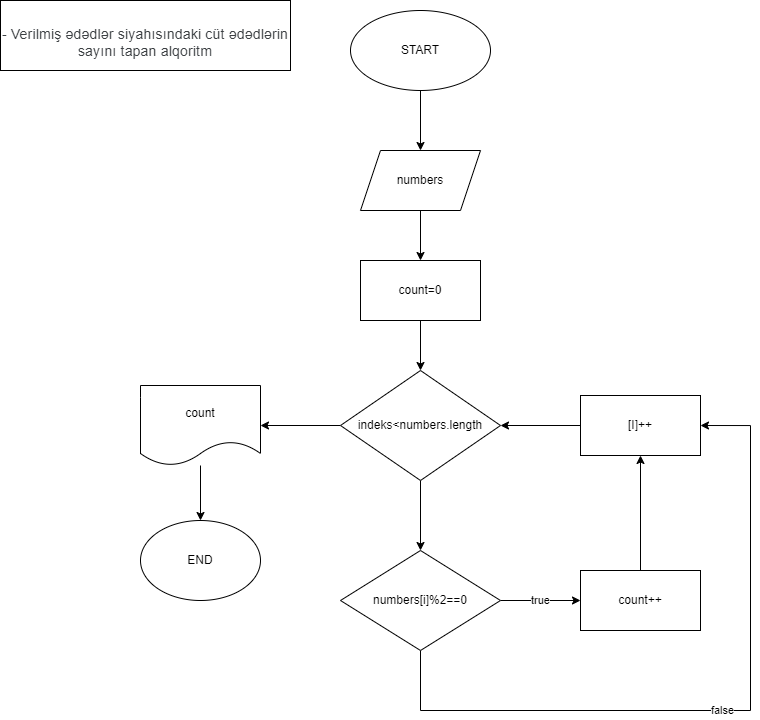

The diagram above was exported from draw.io. Its source (the exported page's mxGraphModel, read from the mxfile embedded in the PNG):
<mxGraphModel dx="836" dy="486" grid="1" gridSize="10" guides="1" tooltips="1" connect="1" arrows="1" fold="1" page="1" pageScale="1" pageWidth="827" pageHeight="1169" math="0" shadow="0">
  <root>
    <mxCell id="WIyWlLk6GJQsqaUBKTNV-0" />
    <mxCell id="WIyWlLk6GJQsqaUBKTNV-1" parent="WIyWlLk6GJQsqaUBKTNV-0" />
    <mxCell id="SQYq0jenJxOLG01bQp7q-0" value="&lt;br&gt;&lt;span style=&quot;color: rgb(60, 64, 67); font-family: Roboto, Arial, sans-serif; font-size: 14px; font-style: normal; font-variant-ligatures: normal; font-variant-caps: normal; font-weight: 400; letter-spacing: 0.2px; orphans: 2; text-align: start; text-indent: 0px; text-transform: none; widows: 2; word-spacing: 0px; -webkit-text-stroke-width: 0px; text-decoration-thickness: initial; text-decoration-style: initial; text-decoration-color: initial; float: none; display: inline !important;&quot;&gt;- Verilmiş ədədlər siyahısındaki cüt ədədlərin sayını tapan alqoritm&lt;/span&gt;&lt;br&gt;" style="rounded=0;whiteSpace=wrap;html=1;" vertex="1" parent="WIyWlLk6GJQsqaUBKTNV-1">
      <mxGeometry x="10" y="10" width="290" height="70" as="geometry" />
    </mxCell>
    <mxCell id="SQYq0jenJxOLG01bQp7q-3" style="edgeStyle=orthogonalEdgeStyle;rounded=0;orthogonalLoop=1;jettySize=auto;html=1;" edge="1" parent="WIyWlLk6GJQsqaUBKTNV-1" source="SQYq0jenJxOLG01bQp7q-1" target="SQYq0jenJxOLG01bQp7q-2">
      <mxGeometry relative="1" as="geometry" />
    </mxCell>
    <mxCell id="SQYq0jenJxOLG01bQp7q-1" value="START" style="ellipse;whiteSpace=wrap;html=1;" vertex="1" parent="WIyWlLk6GJQsqaUBKTNV-1">
      <mxGeometry x="360" y="20" width="140" height="80" as="geometry" />
    </mxCell>
    <mxCell id="SQYq0jenJxOLG01bQp7q-5" style="edgeStyle=orthogonalEdgeStyle;rounded=0;orthogonalLoop=1;jettySize=auto;html=1;" edge="1" parent="WIyWlLk6GJQsqaUBKTNV-1" source="SQYq0jenJxOLG01bQp7q-2" target="SQYq0jenJxOLG01bQp7q-4">
      <mxGeometry relative="1" as="geometry" />
    </mxCell>
    <mxCell id="SQYq0jenJxOLG01bQp7q-2" value="numbers" style="shape=parallelogram;perimeter=parallelogramPerimeter;whiteSpace=wrap;html=1;fixedSize=1;" vertex="1" parent="WIyWlLk6GJQsqaUBKTNV-1">
      <mxGeometry x="370" y="160" width="120" height="60" as="geometry" />
    </mxCell>
    <mxCell id="SQYq0jenJxOLG01bQp7q-7" style="edgeStyle=orthogonalEdgeStyle;rounded=0;orthogonalLoop=1;jettySize=auto;html=1;" edge="1" parent="WIyWlLk6GJQsqaUBKTNV-1" source="SQYq0jenJxOLG01bQp7q-4" target="SQYq0jenJxOLG01bQp7q-6">
      <mxGeometry relative="1" as="geometry" />
    </mxCell>
    <mxCell id="SQYq0jenJxOLG01bQp7q-4" value="count=0" style="rounded=0;whiteSpace=wrap;html=1;" vertex="1" parent="WIyWlLk6GJQsqaUBKTNV-1">
      <mxGeometry x="370" y="270" width="120" height="60" as="geometry" />
    </mxCell>
    <mxCell id="SQYq0jenJxOLG01bQp7q-10" style="edgeStyle=orthogonalEdgeStyle;rounded=0;orthogonalLoop=1;jettySize=auto;html=1;" edge="1" parent="WIyWlLk6GJQsqaUBKTNV-1" source="SQYq0jenJxOLG01bQp7q-6" target="SQYq0jenJxOLG01bQp7q-8">
      <mxGeometry relative="1" as="geometry" />
    </mxCell>
    <mxCell id="SQYq0jenJxOLG01bQp7q-18" style="edgeStyle=orthogonalEdgeStyle;rounded=0;orthogonalLoop=1;jettySize=auto;html=1;" edge="1" parent="WIyWlLk6GJQsqaUBKTNV-1" source="SQYq0jenJxOLG01bQp7q-6" target="SQYq0jenJxOLG01bQp7q-17">
      <mxGeometry relative="1" as="geometry" />
    </mxCell>
    <mxCell id="SQYq0jenJxOLG01bQp7q-6" value="indeks&amp;lt;numbers.length" style="rhombus;whiteSpace=wrap;html=1;" vertex="1" parent="WIyWlLk6GJQsqaUBKTNV-1">
      <mxGeometry x="350" y="380" width="160" height="110" as="geometry" />
    </mxCell>
    <mxCell id="SQYq0jenJxOLG01bQp7q-12" value="true" style="edgeStyle=orthogonalEdgeStyle;rounded=0;orthogonalLoop=1;jettySize=auto;html=1;" edge="1" parent="WIyWlLk6GJQsqaUBKTNV-1" source="SQYq0jenJxOLG01bQp7q-8" target="SQYq0jenJxOLG01bQp7q-11">
      <mxGeometry relative="1" as="geometry" />
    </mxCell>
    <mxCell id="SQYq0jenJxOLG01bQp7q-25" value="false" style="edgeStyle=orthogonalEdgeStyle;rounded=0;orthogonalLoop=1;jettySize=auto;html=1;entryX=1;entryY=0.5;entryDx=0;entryDy=0;" edge="1" parent="WIyWlLk6GJQsqaUBKTNV-1" source="SQYq0jenJxOLG01bQp7q-8" target="SQYq0jenJxOLG01bQp7q-21">
      <mxGeometry relative="1" as="geometry">
        <Array as="points">
          <mxPoint x="430" y="720" />
          <mxPoint x="760" y="720" />
          <mxPoint x="760" y="435" />
        </Array>
      </mxGeometry>
    </mxCell>
    <mxCell id="SQYq0jenJxOLG01bQp7q-8" value="numbers[i]%2==0" style="rhombus;whiteSpace=wrap;html=1;" vertex="1" parent="WIyWlLk6GJQsqaUBKTNV-1">
      <mxGeometry x="350" y="560" width="160" height="100" as="geometry" />
    </mxCell>
    <mxCell id="SQYq0jenJxOLG01bQp7q-22" style="edgeStyle=orthogonalEdgeStyle;rounded=0;orthogonalLoop=1;jettySize=auto;html=1;" edge="1" parent="WIyWlLk6GJQsqaUBKTNV-1" source="SQYq0jenJxOLG01bQp7q-11" target="SQYq0jenJxOLG01bQp7q-21">
      <mxGeometry relative="1" as="geometry" />
    </mxCell>
    <mxCell id="SQYq0jenJxOLG01bQp7q-11" value="count++" style="rounded=0;whiteSpace=wrap;html=1;" vertex="1" parent="WIyWlLk6GJQsqaUBKTNV-1">
      <mxGeometry x="590" y="580" width="120" height="60" as="geometry" />
    </mxCell>
    <mxCell id="SQYq0jenJxOLG01bQp7q-20" style="edgeStyle=orthogonalEdgeStyle;rounded=0;orthogonalLoop=1;jettySize=auto;html=1;" edge="1" parent="WIyWlLk6GJQsqaUBKTNV-1" source="SQYq0jenJxOLG01bQp7q-17" target="SQYq0jenJxOLG01bQp7q-19">
      <mxGeometry relative="1" as="geometry" />
    </mxCell>
    <mxCell id="SQYq0jenJxOLG01bQp7q-17" value="count" style="shape=document;whiteSpace=wrap;html=1;boundedLbl=1;" vertex="1" parent="WIyWlLk6GJQsqaUBKTNV-1">
      <mxGeometry x="150" y="395" width="120" height="80" as="geometry" />
    </mxCell>
    <mxCell id="SQYq0jenJxOLG01bQp7q-19" value="END" style="ellipse;whiteSpace=wrap;html=1;" vertex="1" parent="WIyWlLk6GJQsqaUBKTNV-1">
      <mxGeometry x="150" y="530" width="120" height="80" as="geometry" />
    </mxCell>
    <mxCell id="SQYq0jenJxOLG01bQp7q-23" style="edgeStyle=orthogonalEdgeStyle;rounded=0;orthogonalLoop=1;jettySize=auto;html=1;" edge="1" parent="WIyWlLk6GJQsqaUBKTNV-1" source="SQYq0jenJxOLG01bQp7q-21" target="SQYq0jenJxOLG01bQp7q-6">
      <mxGeometry relative="1" as="geometry" />
    </mxCell>
    <mxCell id="SQYq0jenJxOLG01bQp7q-21" value="[I]++" style="rounded=0;whiteSpace=wrap;html=1;" vertex="1" parent="WIyWlLk6GJQsqaUBKTNV-1">
      <mxGeometry x="590" y="405" width="120" height="60" as="geometry" />
    </mxCell>
  </root>
</mxGraphModel>